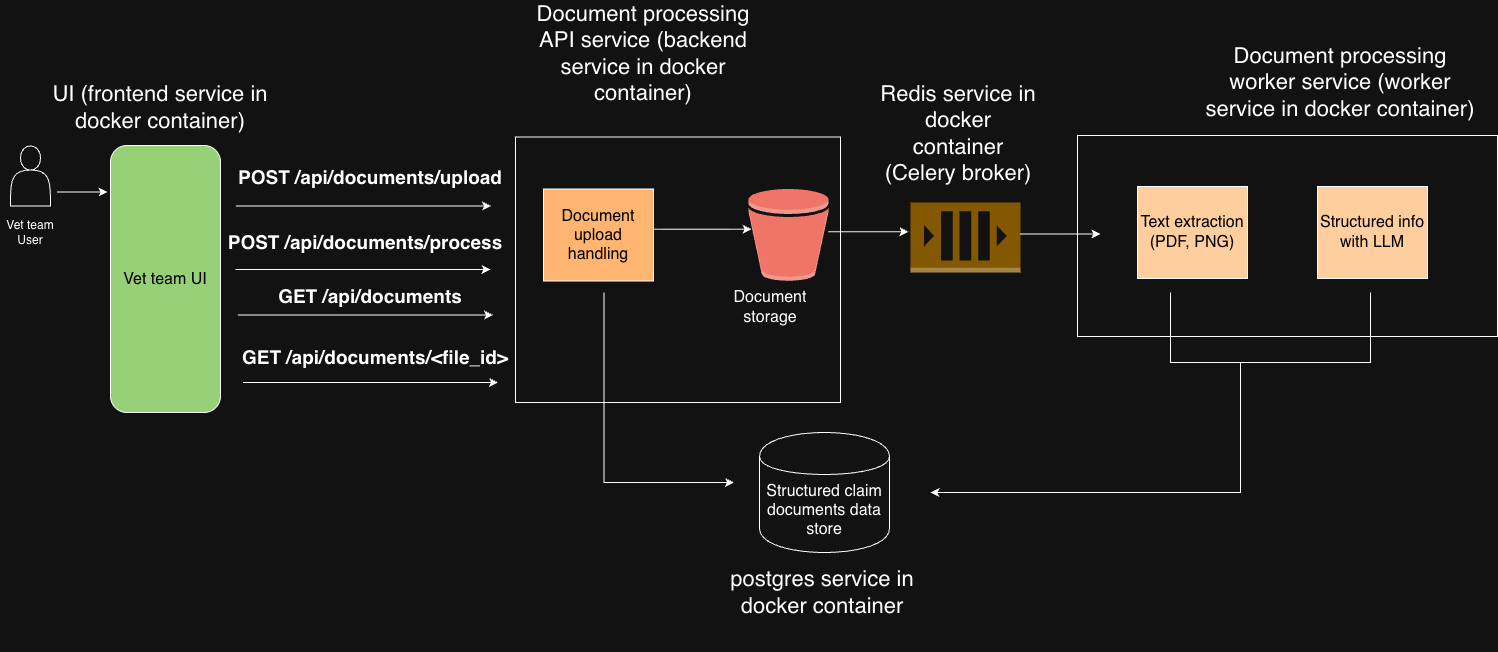

The diagram above was exported from draw.io. Its source (the exported page's mxGraphModel, read from the mxfile embedded in the PNG):
<mxGraphModel dx="1566" dy="1060" grid="1" gridSize="10" guides="1" tooltips="1" connect="1" arrows="1" fold="1" page="1" pageScale="1" pageWidth="3300" pageHeight="4681" math="0" shadow="0">
  <root>
    <mxCell id="0" />
    <mxCell id="1" parent="0" />
    <mxCell id="wRDAPIr7SSEfmDg__8hC-1" parent="1" style="rounded=0;whiteSpace=wrap;html=1;" value="" vertex="1">
      <mxGeometry height="201" width="420" x="1207" y="233" as="geometry" />
    </mxCell>
    <mxCell id="04X6hnLncDGFvlmJPiLr-27" parent="1" style="rounded=0;whiteSpace=wrap;html=1;" value="" vertex="1">
      <mxGeometry height="265.5" width="325" x="645" y="234.5" as="geometry" />
    </mxCell>
    <mxCell id="04X6hnLncDGFvlmJPiLr-3" edge="1" parent="1" style="endArrow=classic;html=1;rounded=0;" value="">
      <mxGeometry height="50" relative="1" width="50" as="geometry">
        <mxPoint x="187" y="289.5" as="sourcePoint" />
        <mxPoint x="237" y="289.5" as="targetPoint" />
      </mxGeometry>
    </mxCell>
    <mxCell id="04X6hnLncDGFvlmJPiLr-10" edge="1" parent="1" style="endArrow=classic;html=1;rounded=0;" value="">
      <mxGeometry height="50" relative="1" width="50" as="geometry">
        <mxPoint x="781" y="326.73" as="sourcePoint" />
        <mxPoint x="881" y="326.73" as="targetPoint" />
      </mxGeometry>
    </mxCell>
    <mxCell id="04X6hnLncDGFvlmJPiLr-14" parent="1" style="text;html=1;whiteSpace=wrap;strokeColor=none;fillColor=none;align=center;verticalAlign=middle;rounded=0;rotation=0;" value="&lt;font style=&quot;font-size: 16px; color: light-dark(rgb(0, 0, 0), rgb(255, 255, 255));&quot;&gt;Document storage&lt;/font&gt;" vertex="1">
      <mxGeometry height="30" width="120" x="840" y="390" as="geometry" />
    </mxCell>
    <mxCell id="04X6hnLncDGFvlmJPiLr-12" parent="1" style="outlineConnect=0;dashed=0;verticalLabelPosition=bottom;verticalAlign=top;align=center;html=1;shape=mxgraph.aws3.bucket;fillColor=#E05243;gradientColor=none;" value="" vertex="1">
      <mxGeometry height="92" width="80" x="878" y="286.25" as="geometry" />
    </mxCell>
    <mxCell id="04X6hnLncDGFvlmJPiLr-15" parent="1" style="shape=cylinder;whiteSpace=wrap;html=1;boundedLbl=1;backgroundOutline=1;" value="&lt;font style=&quot;font-size: 16px;&quot;&gt;Structured claim documents data store&lt;/font&gt;" vertex="1">
      <mxGeometry height="120" width="130" x="889" y="530" as="geometry" />
    </mxCell>
    <mxCell id="04X6hnLncDGFvlmJPiLr-28" parent="1" style="text;html=1;whiteSpace=wrap;strokeColor=none;fillColor=none;align=center;verticalAlign=middle;rounded=0;rotation=0;" value="&lt;span style=&quot;font-size: 22px;&quot;&gt;Document processing API service (backend service in docker container)&lt;/span&gt;" vertex="1">
      <mxGeometry height="102" width="246" x="650" y="100" as="geometry" />
    </mxCell>
    <mxCell id="04X6hnLncDGFvlmJPiLr-29" parent="1" style="rounded=0;whiteSpace=wrap;html=1;fillColor=light-dark(#FFFFFF,#FFCE9F);" value="&lt;font style=&quot;font-size: 16px; color: light-dark(rgb(0, 0, 0), rgb(0, 0, 0));&quot;&gt;Text extraction (PDF, PNG)&lt;/font&gt;" vertex="1">
      <mxGeometry height="92" width="110" x="1267" y="284" as="geometry" />
    </mxCell>
    <mxCell id="04X6hnLncDGFvlmJPiLr-34" parent="1" style="rounded=1;whiteSpace=wrap;html=1;fillColor=light-dark(#FFFFFF,#97D077);" value="&lt;font style=&quot;color: light-dark(rgb(0, 0, 0), rgb(0, 0, 0)); font-size: 16px;&quot;&gt;Vet team UI&lt;/font&gt;" vertex="1">
      <mxGeometry height="267" width="110" x="240" y="243" as="geometry" />
    </mxCell>
    <mxCell id="04X6hnLncDGFvlmJPiLr-35" parent="1" style="shape=actor;whiteSpace=wrap;html=1;" value="" vertex="1">
      <mxGeometry height="60" width="40" x="140" y="243.5" as="geometry" />
    </mxCell>
    <mxCell id="04X6hnLncDGFvlmJPiLr-37" parent="1" style="text;html=1;whiteSpace=wrap;strokeColor=none;fillColor=none;align=center;verticalAlign=middle;rounded=0;" value="Vet team User" vertex="1">
      <mxGeometry height="30" width="60" x="130" y="315" as="geometry" />
    </mxCell>
    <mxCell id="YEQ5U7Tv4laUzL8A4Gdc-2" parent="1" style="rounded=0;whiteSpace=wrap;html=1;fillColor=light-dark(#FFFFFF,#FFB570);" value="&lt;font style=&quot;font-size: 16px; color: light-dark(rgb(0, 0, 0), rgb(0, 0, 0));&quot;&gt;Document upload handling&lt;/font&gt;" vertex="1">
      <mxGeometry height="92" width="110" x="673" y="286.5" as="geometry" />
    </mxCell>
    <mxCell id="YEQ5U7Tv4laUzL8A4Gdc-3" parent="1" style="text;html=1;whiteSpace=wrap;strokeColor=none;fillColor=none;align=center;verticalAlign=middle;rounded=0;" value="&lt;font style=&quot;font-size: 19px;&quot;&gt;&lt;b&gt;POST /api/documents/upload&lt;/b&gt;&lt;/font&gt;" vertex="1">
      <mxGeometry height="30" width="280" x="360" y="259.5" as="geometry" />
    </mxCell>
    <mxCell id="YEQ5U7Tv4laUzL8A4Gdc-4" parent="1" style="rounded=0;whiteSpace=wrap;html=1;fillColor=light-dark(#FFFFFF,#FFCE9F);" value="&lt;font style=&quot;font-size: 16px; color: light-dark(rgb(0, 0, 0), rgb(0, 0, 0));&quot;&gt;Structured info with LLM&lt;/font&gt;" vertex="1">
      <mxGeometry height="92" width="110" x="1447" y="284" as="geometry" />
    </mxCell>
    <mxCell id="YEQ5U7Tv4laUzL8A4Gdc-5" edge="1" parent="1" style="endArrow=classic;html=1;rounded=0;" value="">
      <mxGeometry height="50" relative="1" width="50" as="geometry">
        <mxPoint x="365" y="367" as="sourcePoint" />
        <mxPoint x="620" y="367" as="targetPoint" />
      </mxGeometry>
    </mxCell>
    <mxCell id="YEQ5U7Tv4laUzL8A4Gdc-6" parent="1" style="text;html=1;whiteSpace=wrap;strokeColor=none;fillColor=none;align=center;verticalAlign=middle;rounded=0;" value="&lt;font style=&quot;font-size: 19px;&quot;&gt;&lt;b&gt;POST /api/documents/process&lt;/b&gt;&lt;/font&gt;" vertex="1">
      <mxGeometry height="30" width="310" x="340" y="324.75" as="geometry" />
    </mxCell>
    <mxCell id="YEQ5U7Tv4laUzL8A4Gdc-7" edge="1" parent="1" style="endArrow=classic;html=1;rounded=0;" value="">
      <mxGeometry height="50" relative="1" width="50" as="geometry">
        <mxPoint x="365.5" y="303.5" as="sourcePoint" />
        <mxPoint x="620.5" y="303.5" as="targetPoint" />
      </mxGeometry>
    </mxCell>
    <mxCell id="YEQ5U7Tv4laUzL8A4Gdc-12" edge="1" parent="1" style="endArrow=classic;html=1;rounded=0;" value="">
      <mxGeometry height="50" relative="1" width="50" as="geometry">
        <mxPoint x="367.5" y="412.5" as="sourcePoint" />
        <mxPoint x="622.5" y="412.5" as="targetPoint" />
      </mxGeometry>
    </mxCell>
    <mxCell id="YEQ5U7Tv4laUzL8A4Gdc-13" parent="1" style="text;html=1;whiteSpace=wrap;strokeColor=none;fillColor=none;align=center;verticalAlign=middle;rounded=0;" value="&lt;font style=&quot;font-size: 19px;&quot;&gt;&lt;b&gt;GET /api/documents&lt;/b&gt;&lt;/font&gt;" vertex="1">
      <mxGeometry height="30" width="310" x="345" y="378.5" as="geometry" />
    </mxCell>
    <mxCell id="YEQ5U7Tv4laUzL8A4Gdc-14" edge="1" parent="1" style="endArrow=classic;html=1;rounded=0;" value="">
      <mxGeometry height="50" relative="1" width="50" as="geometry">
        <mxPoint x="372.5" y="480" as="sourcePoint" />
        <mxPoint x="627.5" y="480" as="targetPoint" />
      </mxGeometry>
    </mxCell>
    <mxCell id="YEQ5U7Tv4laUzL8A4Gdc-15" parent="1" style="text;html=1;whiteSpace=wrap;strokeColor=none;fillColor=none;align=center;verticalAlign=middle;rounded=0;" value="&lt;font style=&quot;font-size: 19px;&quot;&gt;&lt;b&gt;GET /api/documents/&amp;lt;file_id&amp;gt;&lt;/b&gt;&lt;/font&gt;" vertex="1">
      <mxGeometry height="30" width="310" x="350" y="440" as="geometry" />
    </mxCell>
    <mxCell id="YEQ5U7Tv4laUzL8A4Gdc-26" parent="1" style="text;html=1;whiteSpace=wrap;strokeColor=none;fillColor=none;align=center;verticalAlign=middle;rounded=0;rotation=0;" value="&lt;span style=&quot;font-size: 22px;&quot;&gt;UI (frontend service in docker container)&lt;/span&gt;" vertex="1">
      <mxGeometry height="50" width="220" x="180" y="180" as="geometry" />
    </mxCell>
    <mxCell id="YEQ5U7Tv4laUzL8A4Gdc-28" parent="1" style="text;html=1;whiteSpace=wrap;strokeColor=none;fillColor=none;align=center;verticalAlign=middle;rounded=0;rotation=0;" value="&lt;span style=&quot;font-size: 22px;&quot;&gt;postgres service in docker container&lt;/span&gt;" vertex="1">
      <mxGeometry height="120" width="220" x="842" y="630" as="geometry" />
    </mxCell>
    <mxCell id="wRDAPIr7SSEfmDg__8hC-2" parent="1" style="text;html=1;whiteSpace=wrap;strokeColor=none;fillColor=none;align=center;verticalAlign=middle;rounded=0;rotation=0;" value="&lt;span style=&quot;font-size: 22px;&quot;&gt;Document processing worker service (worker service in docker container)&lt;/span&gt;" vertex="1">
      <mxGeometry height="50" width="274" x="1333" y="154.5" as="geometry" />
    </mxCell>
    <mxCell id="wRDAPIr7SSEfmDg__8hC-7" edge="1" parent="1" style="endArrow=classic;html=1;rounded=0;" value="">
      <mxGeometry height="50" relative="1" width="50" as="geometry">
        <Array as="points">
          <mxPoint x="733.5" y="580" />
        </Array>
        <mxPoint x="733.5" y="390" as="sourcePoint" />
        <mxPoint x="863.5" y="580" as="targetPoint" />
      </mxGeometry>
    </mxCell>
    <mxCell id="wRDAPIr7SSEfmDg__8hC-8" parent="1" style="outlineConnect=0;dashed=0;verticalLabelPosition=bottom;verticalAlign=top;align=center;html=1;shape=mxgraph.aws3.queue;fillColor=#D9A741;gradientColor=none;" value="" vertex="1">
      <mxGeometry height="70" width="110" x="1040" y="300" as="geometry" />
    </mxCell>
    <mxCell id="wRDAPIr7SSEfmDg__8hC-9" parent="1" style="text;html=1;whiteSpace=wrap;strokeColor=none;fillColor=none;align=center;verticalAlign=middle;rounded=0;rotation=0;" value="&lt;span style=&quot;font-size: 22px;&quot;&gt;Redis service in docker container (Celery broker)&lt;/span&gt;" vertex="1">
      <mxGeometry height="110" width="164" x="1006" y="176.25" as="geometry" />
    </mxCell>
    <mxCell id="wRDAPIr7SSEfmDg__8hC-10" connectable="0" parent="1" style="group" value="" vertex="1">
      <mxGeometry height="200" width="440" x="1060" y="390" as="geometry" />
    </mxCell>
    <mxCell id="YEQ5U7Tv4laUzL8A4Gdc-16" edge="1" parent="wRDAPIr7SSEfmDg__8hC-10" style="endArrow=none;html=1;rounded=0;" value="">
      <mxGeometry height="50" relative="1" width="50" as="geometry">
        <Array as="points">
          <mxPoint x="240" y="70" />
        </Array>
        <mxPoint x="240" as="sourcePoint" />
        <mxPoint x="360" y="70" as="targetPoint" />
      </mxGeometry>
    </mxCell>
    <mxCell id="YEQ5U7Tv4laUzL8A4Gdc-17" edge="1" parent="wRDAPIr7SSEfmDg__8hC-10" style="endArrow=none;html=1;rounded=0;" value="">
      <mxGeometry height="50" relative="1" width="50" as="geometry">
        <Array as="points">
          <mxPoint x="440" y="70" />
        </Array>
        <mxPoint x="440" as="sourcePoint" />
        <mxPoint x="360" y="70" as="targetPoint" />
      </mxGeometry>
    </mxCell>
    <mxCell id="YEQ5U7Tv4laUzL8A4Gdc-10" edge="1" parent="wRDAPIr7SSEfmDg__8hC-10" style="endArrow=classic;html=1;rounded=0;" value="">
      <mxGeometry height="50" relative="1" width="50" as="geometry">
        <Array as="points">
          <mxPoint x="310" y="200" />
        </Array>
        <mxPoint x="310" y="70" as="sourcePoint" />
        <mxPoint y="200" as="targetPoint" />
      </mxGeometry>
    </mxCell>
    <mxCell id="wRDAPIr7SSEfmDg__8hC-11" edge="1" parent="1" style="endArrow=classic;html=1;rounded=0;" value="">
      <mxGeometry height="50" relative="1" width="50" as="geometry">
        <mxPoint x="958" y="329.23" as="sourcePoint" />
        <mxPoint x="1038" y="329.23" as="targetPoint" />
      </mxGeometry>
    </mxCell>
    <mxCell id="wRDAPIr7SSEfmDg__8hC-12" edge="1" parent="1" style="endArrow=classic;html=1;rounded=0;" value="">
      <mxGeometry height="50" relative="1" width="50" as="geometry">
        <mxPoint x="1150" y="331.48" as="sourcePoint" />
        <mxPoint x="1230" y="331.48" as="targetPoint" />
      </mxGeometry>
    </mxCell>
  </root>
</mxGraphModel>